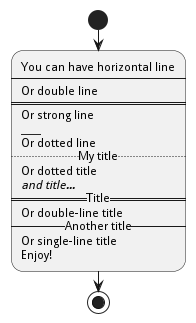

The diagram above was rendered by PlantUML. Its source (embedded in the PNG):
@startuml
start
:You can have horizontal line
----
Or double line
====
Or strong line
____
Or dotted line
..My title..
Or dotted title
//and title... //
==Title==
Or double-line title
--Another title--
Or single-line title
Enjoy!;
stop
@enduml